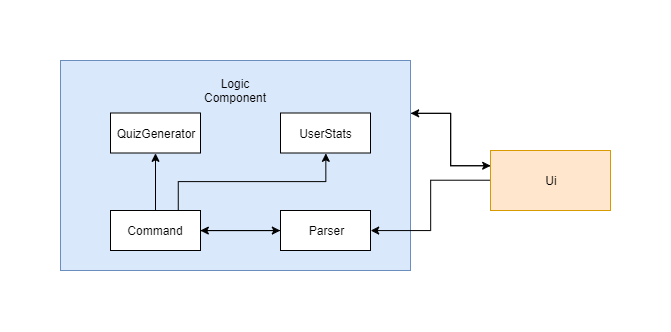

The diagram above was exported from draw.io. Its source (the exported page's mxGraphModel, read from the mxfile embedded in the PNG):
<mxGraphModel dx="935" dy="472" grid="1" gridSize="10" guides="1" tooltips="1" connect="1" arrows="1" fold="1" page="1" pageScale="1" pageWidth="827" pageHeight="1169" math="0" shadow="0">
  <root>
    <mxCell id="0" />
    <mxCell id="1" parent="0" />
    <mxCell id="aD141pmghrijgIbv_aZz-21" style="edgeStyle=orthogonalEdgeStyle;rounded=0;orthogonalLoop=1;jettySize=auto;html=1;exitX=1;exitY=0.25;exitDx=0;exitDy=0;entryX=0;entryY=0.25;entryDx=0;entryDy=0;" edge="1" parent="1" source="aD141pmghrijgIbv_aZz-1" target="aD141pmghrijgIbv_aZz-9">
      <mxGeometry relative="1" as="geometry" />
    </mxCell>
    <mxCell id="aD141pmghrijgIbv_aZz-1" value="" style="rounded=0;whiteSpace=wrap;html=1;fillColor=#dae8fc;strokeColor=#6c8ebf;" vertex="1" parent="1">
      <mxGeometry x="130" y="160" width="350" height="210" as="geometry" />
    </mxCell>
    <mxCell id="aD141pmghrijgIbv_aZz-2" value="Logic Component" style="text;html=1;strokeColor=none;fillColor=none;align=center;verticalAlign=middle;whiteSpace=wrap;rounded=0;" vertex="1" parent="1">
      <mxGeometry x="235" y="180" width="140" height="20" as="geometry" />
    </mxCell>
    <mxCell id="aD141pmghrijgIbv_aZz-17" style="edgeStyle=orthogonalEdgeStyle;rounded=0;orthogonalLoop=1;jettySize=auto;html=1;exitX=0.5;exitY=0;exitDx=0;exitDy=0;entryX=0.5;entryY=1;entryDx=0;entryDy=0;" edge="1" parent="1" source="aD141pmghrijgIbv_aZz-8" target="aD141pmghrijgIbv_aZz-14">
      <mxGeometry relative="1" as="geometry" />
    </mxCell>
    <mxCell id="aD141pmghrijgIbv_aZz-18" style="edgeStyle=orthogonalEdgeStyle;rounded=0;orthogonalLoop=1;jettySize=auto;html=1;exitX=1;exitY=0.5;exitDx=0;exitDy=0;entryX=0;entryY=0.5;entryDx=0;entryDy=0;" edge="1" parent="1" source="aD141pmghrijgIbv_aZz-8" target="aD141pmghrijgIbv_aZz-11">
      <mxGeometry relative="1" as="geometry" />
    </mxCell>
    <mxCell id="aD141pmghrijgIbv_aZz-19" style="edgeStyle=orthogonalEdgeStyle;rounded=0;orthogonalLoop=1;jettySize=auto;html=1;exitX=0.75;exitY=0;exitDx=0;exitDy=0;entryX=0.5;entryY=1;entryDx=0;entryDy=0;" edge="1" parent="1" source="aD141pmghrijgIbv_aZz-8" target="aD141pmghrijgIbv_aZz-13">
      <mxGeometry relative="1" as="geometry" />
    </mxCell>
    <mxCell id="aD141pmghrijgIbv_aZz-8" value="Command" style="rounded=0;whiteSpace=wrap;html=1;" vertex="1" parent="1">
      <mxGeometry x="180" y="310" width="90" height="40" as="geometry" />
    </mxCell>
    <mxCell id="aD141pmghrijgIbv_aZz-10" value="" style="edgeStyle=orthogonalEdgeStyle;rounded=0;orthogonalLoop=1;jettySize=auto;html=1;entryX=1;entryY=0.5;entryDx=0;entryDy=0;" edge="1" parent="1" source="aD141pmghrijgIbv_aZz-9" target="aD141pmghrijgIbv_aZz-11">
      <mxGeometry relative="1" as="geometry" />
    </mxCell>
    <mxCell id="aD141pmghrijgIbv_aZz-22" style="edgeStyle=orthogonalEdgeStyle;rounded=0;orthogonalLoop=1;jettySize=auto;html=1;exitX=0;exitY=0.25;exitDx=0;exitDy=0;entryX=1;entryY=0.25;entryDx=0;entryDy=0;" edge="1" parent="1" source="aD141pmghrijgIbv_aZz-9" target="aD141pmghrijgIbv_aZz-1">
      <mxGeometry relative="1" as="geometry" />
    </mxCell>
    <mxCell id="aD141pmghrijgIbv_aZz-9" value="Ui" style="rounded=0;whiteSpace=wrap;html=1;fillColor=#ffe6cc;strokeColor=#d79b00;" vertex="1" parent="1">
      <mxGeometry x="560" y="250" width="120" height="60" as="geometry" />
    </mxCell>
    <mxCell id="aD141pmghrijgIbv_aZz-20" style="edgeStyle=orthogonalEdgeStyle;rounded=0;orthogonalLoop=1;jettySize=auto;html=1;exitX=0;exitY=0.5;exitDx=0;exitDy=0;entryX=1;entryY=0.5;entryDx=0;entryDy=0;" edge="1" parent="1" source="aD141pmghrijgIbv_aZz-11" target="aD141pmghrijgIbv_aZz-8">
      <mxGeometry relative="1" as="geometry" />
    </mxCell>
    <mxCell id="aD141pmghrijgIbv_aZz-11" value="Parser" style="rounded=0;whiteSpace=wrap;html=1;" vertex="1" parent="1">
      <mxGeometry x="350" y="310" width="90" height="40" as="geometry" />
    </mxCell>
    <mxCell id="aD141pmghrijgIbv_aZz-13" value="UserStats" style="rounded=0;whiteSpace=wrap;html=1;" vertex="1" parent="1">
      <mxGeometry x="350" y="212.5" width="90" height="40" as="geometry" />
    </mxCell>
    <mxCell id="aD141pmghrijgIbv_aZz-14" value="QuizGenerator" style="rounded=0;whiteSpace=wrap;html=1;" vertex="1" parent="1">
      <mxGeometry x="180" y="212.5" width="90" height="40" as="geometry" />
    </mxCell>
  </root>
</mxGraphModel>